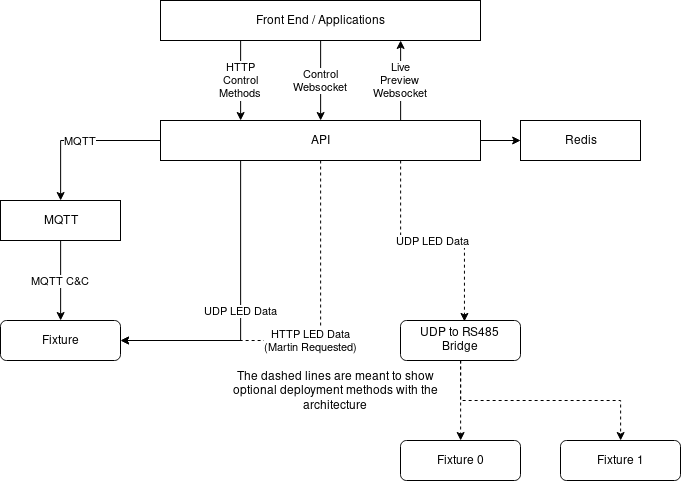

The diagram above was exported from draw.io. Its source (the exported page's mxGraphModel, read from the mxfile embedded in the PNG):
<mxGraphModel dx="677" dy="370" grid="1" gridSize="10" guides="1" tooltips="1" connect="1" arrows="1" fold="1" page="1" pageScale="1" pageWidth="850" pageHeight="1100" math="0" shadow="0">
  <root>
    <mxCell id="0" />
    <mxCell id="1" parent="0" />
    <mxCell id="DKXRoF3LwrdfYcH61tSV-4" value="&lt;div&gt;Live&lt;/div&gt;&lt;div&gt;Preview&lt;br&gt;&lt;/div&gt;&lt;div&gt;Websocket&lt;br&gt;&lt;/div&gt;" style="edgeStyle=orthogonalEdgeStyle;rounded=0;orthogonalLoop=1;jettySize=auto;html=1;exitX=0.75;exitY=0;exitDx=0;exitDy=0;entryX=0.75;entryY=1;entryDx=0;entryDy=0;" edge="1" parent="1" source="DKXRoF3LwrdfYcH61tSV-2" target="DKXRoF3LwrdfYcH61tSV-3">
      <mxGeometry relative="1" as="geometry" />
    </mxCell>
    <mxCell id="DKXRoF3LwrdfYcH61tSV-13" value="MQTT" style="edgeStyle=orthogonalEdgeStyle;rounded=0;orthogonalLoop=1;jettySize=auto;html=1;exitX=0;exitY=0.5;exitDx=0;exitDy=0;" edge="1" parent="1" source="DKXRoF3LwrdfYcH61tSV-2" target="DKXRoF3LwrdfYcH61tSV-10">
      <mxGeometry relative="1" as="geometry" />
    </mxCell>
    <mxCell id="DKXRoF3LwrdfYcH61tSV-17" style="edgeStyle=orthogonalEdgeStyle;rounded=0;orthogonalLoop=1;jettySize=auto;html=1;entryX=0;entryY=0.5;entryDx=0;entryDy=0;" edge="1" parent="1" source="DKXRoF3LwrdfYcH61tSV-2" target="DKXRoF3LwrdfYcH61tSV-14">
      <mxGeometry relative="1" as="geometry" />
    </mxCell>
    <mxCell id="DKXRoF3LwrdfYcH61tSV-21" value="UDP LED Data" style="edgeStyle=orthogonalEdgeStyle;rounded=0;orthogonalLoop=1;jettySize=auto;html=1;exitX=0.25;exitY=1;exitDx=0;exitDy=0;entryX=1;entryY=0.5;entryDx=0;entryDy=0;" edge="1" parent="1" source="DKXRoF3LwrdfYcH61tSV-2" target="DKXRoF3LwrdfYcH61tSV-18">
      <mxGeometry relative="1" as="geometry" />
    </mxCell>
    <mxCell id="DKXRoF3LwrdfYcH61tSV-23" value="&lt;div&gt;HTTP LED Data&lt;/div&gt;(Martin Requested)" style="edgeStyle=orthogonalEdgeStyle;rounded=0;orthogonalLoop=1;jettySize=auto;html=1;exitX=0.5;exitY=1;exitDx=0;exitDy=0;entryX=1;entryY=0.5;entryDx=0;entryDy=0;dashed=1;" edge="1" parent="1" source="DKXRoF3LwrdfYcH61tSV-2" target="DKXRoF3LwrdfYcH61tSV-18">
      <mxGeometry relative="1" as="geometry" />
    </mxCell>
    <mxCell id="DKXRoF3LwrdfYcH61tSV-27" value="UDP LED Data" style="edgeStyle=orthogonalEdgeStyle;rounded=0;orthogonalLoop=1;jettySize=auto;html=1;exitX=0.75;exitY=1;exitDx=0;exitDy=0;entryX=0.533;entryY=0.024;entryDx=0;entryDy=0;entryPerimeter=0;dashed=1;" edge="1" parent="1" source="DKXRoF3LwrdfYcH61tSV-2" target="DKXRoF3LwrdfYcH61tSV-26">
      <mxGeometry relative="1" as="geometry" />
    </mxCell>
    <mxCell id="DKXRoF3LwrdfYcH61tSV-2" value="API" style="rounded=0;whiteSpace=wrap;html=1;" vertex="1" parent="1">
      <mxGeometry x="320" y="280" width="320" height="40" as="geometry" />
    </mxCell>
    <mxCell id="DKXRoF3LwrdfYcH61tSV-5" value="&lt;div&gt;Control&lt;/div&gt;&lt;div&gt;Websocket&lt;/div&gt;" style="edgeStyle=orthogonalEdgeStyle;rounded=0;orthogonalLoop=1;jettySize=auto;html=1;exitX=0.5;exitY=1;exitDx=0;exitDy=0;entryX=0.5;entryY=0;entryDx=0;entryDy=0;" edge="1" parent="1" source="DKXRoF3LwrdfYcH61tSV-3" target="DKXRoF3LwrdfYcH61tSV-2">
      <mxGeometry relative="1" as="geometry" />
    </mxCell>
    <mxCell id="DKXRoF3LwrdfYcH61tSV-9" value="&lt;div&gt;HTTP&lt;/div&gt;&lt;div&gt;Control&lt;/div&gt;&lt;div&gt;Methods&lt;/div&gt;" style="edgeStyle=orthogonalEdgeStyle;rounded=0;orthogonalLoop=1;jettySize=auto;html=1;exitX=0.25;exitY=1;exitDx=0;exitDy=0;entryX=0.25;entryY=0;entryDx=0;entryDy=0;" edge="1" parent="1" source="DKXRoF3LwrdfYcH61tSV-3" target="DKXRoF3LwrdfYcH61tSV-2">
      <mxGeometry relative="1" as="geometry" />
    </mxCell>
    <mxCell id="DKXRoF3LwrdfYcH61tSV-3" value="Front End / Applications" style="rounded=0;whiteSpace=wrap;html=1;" vertex="1" parent="1">
      <mxGeometry x="320" y="160" width="320" height="40" as="geometry" />
    </mxCell>
    <mxCell id="DKXRoF3LwrdfYcH61tSV-20" value="MQTT C&amp;amp;C" style="edgeStyle=orthogonalEdgeStyle;rounded=0;orthogonalLoop=1;jettySize=auto;html=1;exitX=0.5;exitY=1;exitDx=0;exitDy=0;entryX=0.5;entryY=0;entryDx=0;entryDy=0;" edge="1" parent="1" source="DKXRoF3LwrdfYcH61tSV-10" target="DKXRoF3LwrdfYcH61tSV-18">
      <mxGeometry relative="1" as="geometry" />
    </mxCell>
    <mxCell id="DKXRoF3LwrdfYcH61tSV-10" value="MQTT" style="rounded=0;whiteSpace=wrap;html=1;" vertex="1" parent="1">
      <mxGeometry x="160" y="360" width="120" height="40" as="geometry" />
    </mxCell>
    <mxCell id="DKXRoF3LwrdfYcH61tSV-14" value="Redis" style="rounded=0;whiteSpace=wrap;html=1;" vertex="1" parent="1">
      <mxGeometry x="680" y="280" width="120" height="40" as="geometry" />
    </mxCell>
    <mxCell id="DKXRoF3LwrdfYcH61tSV-18" value="Fixture" style="rounded=1;whiteSpace=wrap;html=1;" vertex="1" parent="1">
      <mxGeometry x="160" y="480" width="120" height="40" as="geometry" />
    </mxCell>
    <mxCell id="DKXRoF3LwrdfYcH61tSV-31" style="edgeStyle=orthogonalEdgeStyle;rounded=0;orthogonalLoop=1;jettySize=auto;html=1;exitX=0.5;exitY=1;exitDx=0;exitDy=0;entryX=0.5;entryY=0;entryDx=0;entryDy=0;dashed=1;" edge="1" parent="1" source="DKXRoF3LwrdfYcH61tSV-26" target="DKXRoF3LwrdfYcH61tSV-28">
      <mxGeometry relative="1" as="geometry" />
    </mxCell>
    <mxCell id="DKXRoF3LwrdfYcH61tSV-32" style="edgeStyle=orthogonalEdgeStyle;rounded=0;orthogonalLoop=1;jettySize=auto;html=1;exitX=0.5;exitY=1;exitDx=0;exitDy=0;dashed=1;" edge="1" parent="1" source="DKXRoF3LwrdfYcH61tSV-26" target="DKXRoF3LwrdfYcH61tSV-29">
      <mxGeometry relative="1" as="geometry" />
    </mxCell>
    <mxCell id="DKXRoF3LwrdfYcH61tSV-26" value="UDP to RS485 Bridge" style="rounded=1;whiteSpace=wrap;html=1;" vertex="1" parent="1">
      <mxGeometry x="560" y="480" width="120" height="40" as="geometry" />
    </mxCell>
    <mxCell id="DKXRoF3LwrdfYcH61tSV-28" value="Fixture 0" style="rounded=1;whiteSpace=wrap;html=1;" vertex="1" parent="1">
      <mxGeometry x="560" y="600" width="120" height="40" as="geometry" />
    </mxCell>
    <mxCell id="DKXRoF3LwrdfYcH61tSV-29" value="Fixture 1" style="rounded=1;whiteSpace=wrap;html=1;" vertex="1" parent="1">
      <mxGeometry x="720" y="600" width="120" height="40" as="geometry" />
    </mxCell>
    <mxCell id="DKXRoF3LwrdfYcH61tSV-33" value="The dashed lines are meant to show optional deployment methods with the architecture" style="text;html=1;strokeColor=none;fillColor=none;align=center;verticalAlign=middle;whiteSpace=wrap;rounded=0;" vertex="1" parent="1">
      <mxGeometry x="390" y="540" width="210" height="20" as="geometry" />
    </mxCell>
  </root>
</mxGraphModel>